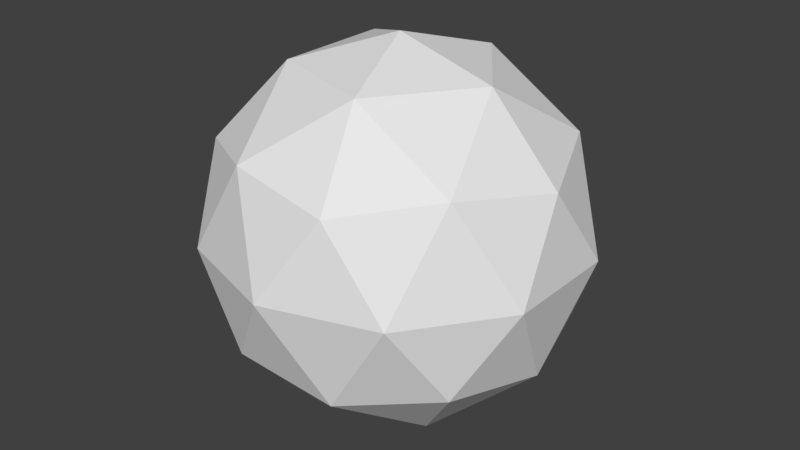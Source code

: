 # Source: test.blend  (saved by Blender 2.77.0; exported with 4.5.12 LTS)
import bpy
from mathutils import Matrix  # noqa: F401  (used for matrix-valued properties, if any)

bpy.ops.wm.read_factory_settings(use_empty=True)
scene = bpy.context.scene
scene.name = 'Scene'

# ---- collections
col_collection_1 = bpy.data.collections.new('Collection 1'); scene.collection.children.link(col_collection_1)

# ---- world
world_world = bpy.data.worlds.new('World'); scene.world = world_world
world_world.color = (0.05088, 0.05088, 0.05088)
world_world.use_sun_shadow = False
world_world.sun_shadow_jitter_overblur = 0.0
world_world.cycles.sampling_method = 'MANUAL'

# ---- meshes
me_icosphere = bpy.data.meshes.new('Icosphere')
me_icosphere.from_pydata([(0.0, 0.0, -1.0), (0.7236, -0.5257, -0.4472), (-0.2764, -0.8506, -0.4472), (-0.8944, 0.0, -0.4472), (-0.2764, 0.8506, -0.4472), (0.7236, 0.5257, -0.4472), (0.2764, -0.8506, 0.4472), (-0.7236, -0.5257, 0.4472), (-0.7236, 0.5257, 0.4472), (0.2764, 0.8506, 0.4472), (0.8944, 0.0, 0.4472), (0.0, 0.0, 1.0), (-0.1625, -0.5, -0.8507), (0.4253, -0.309, -0.8507), (0.2629, -0.809, -0.5257), (0.8506, 0.0, -0.5257), (0.4253, 0.309, -0.8507), (-0.5257, 0.0, -0.8507), (-0.6882, -0.5, -0.5257), (-0.1625, 0.5, -0.8507), (-0.6882, 0.5, -0.5257), (0.2629, 0.809, -0.5257), (0.9511, -0.309, 0.0), (0.9511, 0.309, 0.0), (0.0, -1.0, 0.0), (0.5878, -0.809, 0.0), (-0.9511, -0.309, 0.0), (-0.5878, -0.809, 0.0), (-0.5878, 0.809, 0.0), (-0.9511, 0.309, 0.0), (0.5878, 0.809, 0.0), (0.0, 1.0, 0.0), (0.6882, -0.5, 0.5257), (-0.2629, -0.809, 0.5257), (-0.8506, 0.0, 0.5257), (-0.2629, 0.809, 0.5257), (0.6882, 0.5, 0.5257), (0.1625, -0.5, 0.8507), (0.5257, 0.0, 0.8507), (-0.4253, -0.309, 0.8507), (-0.4253, 0.309, 0.8507), (0.1625, 0.5, 0.8507)], [], [(0, 13, 12), (1, 13, 15), (0, 12, 17), (0, 17, 19), (0, 19, 16), (1, 15, 22), (2, 14, 24), (3, 18, 26), (4, 20, 28), (5, 21, 30), (1, 22, 25), (2, 24, 27), (3, 26, 29), (4, 28, 31), (5, 30, 23), (6, 32, 37), (7, 33, 39), (8, 34, 40), (9, 35, 41), (10, 36, 38), (38, 41, 11), (38, 36, 41), (36, 9, 41), (41, 40, 11), (41, 35, 40), (35, 8, 40), (40, 39, 11), (40, 34, 39), (34, 7, 39), (39, 37, 11), (39, 33, 37), (33, 6, 37), (37, 38, 11), (37, 32, 38), (32, 10, 38), (23, 36, 10), (23, 30, 36), (30, 9, 36), (31, 35, 9), (31, 28, 35), (28, 8, 35), (29, 34, 8), (29, 26, 34), (26, 7, 34), (27, 33, 7), (27, 24, 33), (24, 6, 33), (25, 32, 6), (25, 22, 32), (22, 10, 32), (30, 31, 9), (30, 21, 31), (21, 4, 31), (28, 29, 8), (28, 20, 29), (20, 3, 29), (26, 27, 7), (26, 18, 27), (18, 2, 27), (24, 25, 6), (24, 14, 25), (14, 1, 25), (22, 23, 10), (22, 15, 23), (15, 5, 23), (16, 21, 5), (16, 19, 21), (19, 4, 21), (19, 20, 4), (19, 17, 20), (17, 3, 20), (17, 18, 3), (17, 12, 18), (12, 2, 18), (15, 16, 5), (15, 13, 16), (13, 0, 16), (12, 14, 2), (12, 13, 14), (13, 1, 14)])
me_icosphere.use_remesh_preserve_volume = False
me_icosphere.use_remesh_preserve_attributes = False
me_icosphere.use_mirror_vertex_groups = False
me_icosphere.update()

# ---- objects
ob_icosphere = bpy.data.objects.new('Icosphere', me_icosphere)

# ---- transforms, parenting, visibility, modifiers, constraints
ob_icosphere.location = (0.0, 0.0, 0.0)
ob_icosphere.lineart.crease_threshold = 0.0

# ---- collection membership
col_collection_1.objects.link(ob_icosphere)

# ---- scene / render settings (as saved in the file)
scene.frame_start = 1; scene.frame_end = 250; scene.frame_set(1)
scene.render.engine = 'BLENDER_EEVEE_NEXT'
scene.render.resolution_percentage = 50
scene.render.dither_intensity = 0.0
scene.cycles.use_denoising = False
scene.cycles.samples = 128
scene.cycles.sampling_pattern = 'TABULATED_SOBOL'
scene.cycles.light_sampling_threshold = 0.0
scene.cycles.use_adaptive_sampling = False
scene.cycles.use_light_tree = False
scene.cycles.blur_glossy = 0.0
scene.cycles.sample_clamp_indirect = 0.0
scene.view_settings.view_transform = 'Standard'
bpy.context.view_layer.update()

# ---- added for rendering (the .blend has no active camera and no usable light): camera, sun
cam_auto = bpy.data.cameras.new('AutoCamera')
cam_auto.lens = 50.0
cam_auto.sensor_width = 36.0
cam_auto.clip_end = 1000.0
ob_auto_camera = bpy.data.objects.new('AutoCamera', cam_auto)
scene.collection.objects.link(ob_auto_camera)
ob_auto_camera.location = (3.15365, -3.78438, 2.52292)
ob_auto_camera.rotation_euler = (1.09748, -7.21219e-08, 0.694738)
scene.camera = ob_auto_camera
light_auto_sun = bpy.data.lights.new('AutoSun', 'SUN')
light_auto_sun.energy = 3.0
light_auto_sun.angle = 0.0523599
ob_auto_sun = bpy.data.objects.new('AutoSun', light_auto_sun)
scene.collection.objects.link(ob_auto_sun)
ob_auto_sun.rotation_euler = (0.872665, 0.174533, 0.523599)
bpy.context.view_layer.update()
